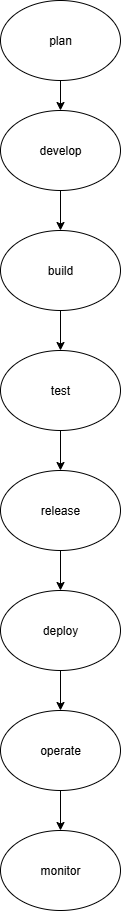

The diagram above was exported from draw.io. Its source (the exported page's mxGraphModel, read from the mxfile embedded in the PNG):
<mxGraphModel dx="1042" dy="510" grid="1" gridSize="10" guides="1" tooltips="1" connect="1" arrows="1" fold="1" page="1" pageScale="1" pageWidth="850" pageHeight="1100" math="0" shadow="0">
  <root>
    <mxCell id="0" />
    <mxCell id="1" parent="0" />
    <mxCell id="8PYcb-3nRvhLdTSeFkT8-1" value="plan" style="ellipse;whiteSpace=wrap;html=1;" vertex="1" parent="1">
      <mxGeometry x="340" y="10" width="120" height="80" as="geometry" />
    </mxCell>
    <mxCell id="8PYcb-3nRvhLdTSeFkT8-2" value="develop" style="ellipse;whiteSpace=wrap;html=1;" vertex="1" parent="1">
      <mxGeometry x="340" y="120" width="120" height="80" as="geometry" />
    </mxCell>
    <mxCell id="8PYcb-3nRvhLdTSeFkT8-3" value="build" style="ellipse;whiteSpace=wrap;html=1;" vertex="1" parent="1">
      <mxGeometry x="340" y="240" width="120" height="80" as="geometry" />
    </mxCell>
    <mxCell id="8PYcb-3nRvhLdTSeFkT8-4" value="test" style="ellipse;whiteSpace=wrap;html=1;" vertex="1" parent="1">
      <mxGeometry x="340" y="360" width="120" height="80" as="geometry" />
    </mxCell>
    <mxCell id="8PYcb-3nRvhLdTSeFkT8-5" value="release" style="ellipse;whiteSpace=wrap;html=1;" vertex="1" parent="1">
      <mxGeometry x="340" y="480" width="120" height="80" as="geometry" />
    </mxCell>
    <mxCell id="8PYcb-3nRvhLdTSeFkT8-6" value="deploy" style="ellipse;whiteSpace=wrap;html=1;" vertex="1" parent="1">
      <mxGeometry x="340" y="600" width="120" height="80" as="geometry" />
    </mxCell>
    <mxCell id="8PYcb-3nRvhLdTSeFkT8-7" value="operate" style="ellipse;whiteSpace=wrap;html=1;" vertex="1" parent="1">
      <mxGeometry x="340" y="720" width="120" height="80" as="geometry" />
    </mxCell>
    <mxCell id="8PYcb-3nRvhLdTSeFkT8-8" value="monitor" style="ellipse;whiteSpace=wrap;html=1;" vertex="1" parent="1">
      <mxGeometry x="340" y="840" width="120" height="80" as="geometry" />
    </mxCell>
    <mxCell id="8PYcb-3nRvhLdTSeFkT8-9" value="" style="endArrow=classic;html=1;rounded=0;exitX=0.5;exitY=1;exitDx=0;exitDy=0;entryX=0.5;entryY=0;entryDx=0;entryDy=0;" edge="1" parent="1" source="8PYcb-3nRvhLdTSeFkT8-1" target="8PYcb-3nRvhLdTSeFkT8-2">
      <mxGeometry width="50" height="50" relative="1" as="geometry">
        <mxPoint x="410" y="250" as="sourcePoint" />
        <mxPoint x="460" y="200" as="targetPoint" />
      </mxGeometry>
    </mxCell>
    <mxCell id="8PYcb-3nRvhLdTSeFkT8-10" value="" style="endArrow=classic;html=1;rounded=0;exitX=0.5;exitY=1;exitDx=0;exitDy=0;entryX=0.5;entryY=0;entryDx=0;entryDy=0;" edge="1" parent="1" source="8PYcb-3nRvhLdTSeFkT8-2" target="8PYcb-3nRvhLdTSeFkT8-3">
      <mxGeometry width="50" height="50" relative="1" as="geometry">
        <mxPoint x="410" y="250" as="sourcePoint" />
        <mxPoint x="460" y="200" as="targetPoint" />
      </mxGeometry>
    </mxCell>
    <mxCell id="8PYcb-3nRvhLdTSeFkT8-11" value="" style="endArrow=classic;html=1;rounded=0;exitX=0.5;exitY=1;exitDx=0;exitDy=0;entryX=0.5;entryY=0;entryDx=0;entryDy=0;" edge="1" parent="1" source="8PYcb-3nRvhLdTSeFkT8-3" target="8PYcb-3nRvhLdTSeFkT8-4">
      <mxGeometry width="50" height="50" relative="1" as="geometry">
        <mxPoint x="410" y="380" as="sourcePoint" />
        <mxPoint x="460" y="330" as="targetPoint" />
      </mxGeometry>
    </mxCell>
    <mxCell id="8PYcb-3nRvhLdTSeFkT8-12" value="" style="endArrow=classic;html=1;rounded=0;exitX=0.5;exitY=1;exitDx=0;exitDy=0;entryX=0.5;entryY=0;entryDx=0;entryDy=0;" edge="1" parent="1" source="8PYcb-3nRvhLdTSeFkT8-4" target="8PYcb-3nRvhLdTSeFkT8-5">
      <mxGeometry width="50" height="50" relative="1" as="geometry">
        <mxPoint x="400" y="450" as="sourcePoint" />
        <mxPoint x="400" y="470" as="targetPoint" />
      </mxGeometry>
    </mxCell>
    <mxCell id="8PYcb-3nRvhLdTSeFkT8-14" value="" style="endArrow=classic;html=1;rounded=0;exitX=0.5;exitY=1;exitDx=0;exitDy=0;entryX=0.5;entryY=0;entryDx=0;entryDy=0;" edge="1" parent="1" source="8PYcb-3nRvhLdTSeFkT8-5" target="8PYcb-3nRvhLdTSeFkT8-6">
      <mxGeometry width="50" height="50" relative="1" as="geometry">
        <mxPoint x="390" y="600" as="sourcePoint" />
        <mxPoint x="400" y="590" as="targetPoint" />
      </mxGeometry>
    </mxCell>
    <mxCell id="8PYcb-3nRvhLdTSeFkT8-15" value="" style="endArrow=classic;html=1;rounded=0;exitX=0.5;exitY=1;exitDx=0;exitDy=0;entryX=0.5;entryY=0;entryDx=0;entryDy=0;" edge="1" parent="1" source="8PYcb-3nRvhLdTSeFkT8-6" target="8PYcb-3nRvhLdTSeFkT8-7">
      <mxGeometry width="50" height="50" relative="1" as="geometry">
        <mxPoint x="390" y="690" as="sourcePoint" />
        <mxPoint x="440" y="640" as="targetPoint" />
      </mxGeometry>
    </mxCell>
    <mxCell id="8PYcb-3nRvhLdTSeFkT8-16" value="" style="endArrow=classic;html=1;rounded=0;exitX=0.5;exitY=1;exitDx=0;exitDy=0;entryX=0.5;entryY=0;entryDx=0;entryDy=0;" edge="1" parent="1" source="8PYcb-3nRvhLdTSeFkT8-7" target="8PYcb-3nRvhLdTSeFkT8-8">
      <mxGeometry width="50" height="50" relative="1" as="geometry">
        <mxPoint x="390" y="860" as="sourcePoint" />
        <mxPoint x="440" y="810" as="targetPoint" />
      </mxGeometry>
    </mxCell>
  </root>
</mxGraphModel>